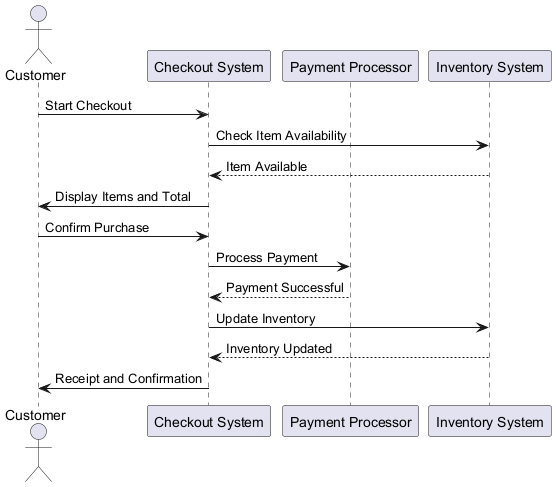

The diagram above was rendered by PlantUML. Its source (embedded in the PNG):
@startuml
actor Customer
participant "Checkout System" as Checkout
participant "Payment Processor" as Payment
participant "Inventory System" as Inventory

Customer -> Checkout : Start Checkout
Checkout -> Inventory : Check Item Availability
Inventory --> Checkout : Item Available
Checkout -> Customer : Display Items and Total
Customer -> Checkout : Confirm Purchase
Checkout -> Payment : Process Payment
Payment --> Checkout : Payment Successful
Checkout -> Inventory : Update Inventory
Inventory --> Checkout : Inventory Updated
Checkout -> Customer : Receipt and Confirmation
@enduml